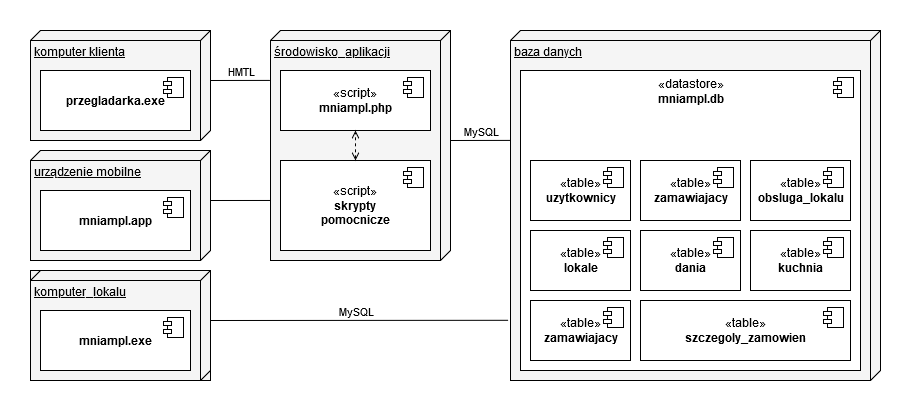

The diagram above was exported from draw.io. Its source (the exported page's mxGraphModel, read from the mxfile embedded in the PNG):
<mxGraphModel dx="1021" dy="538" grid="1" gridSize="10" guides="1" tooltips="1" connect="1" arrows="1" fold="1" page="1" pageScale="1" pageWidth="1169" pageHeight="1654" math="0" shadow="0">
  <root>
    <mxCell id="0" />
    <mxCell id="1" parent="0" />
    <mxCell id="LVaWJZp25tdRImm5DU43-1" value="komputer klienta" style="verticalAlign=top;align=left;spacingTop=8;spacingLeft=2;spacingRight=12;shape=cube;size=10;direction=south;fontStyle=4;html=1;fillColor=#f5f5f5;strokeColor=#000000;fontColor=#000000;" vertex="1" parent="1">
      <mxGeometry x="40" y="40" width="180" height="110" as="geometry" />
    </mxCell>
    <mxCell id="LVaWJZp25tdRImm5DU43-2" value="przegladarka.exe" style="html=1;dropTarget=0;fontStyle=1" vertex="1" parent="1">
      <mxGeometry x="50" y="80" width="150" height="60" as="geometry" />
    </mxCell>
    <mxCell id="LVaWJZp25tdRImm5DU43-3" value="" style="shape=component;jettyWidth=8;jettyHeight=4;" vertex="1" parent="LVaWJZp25tdRImm5DU43-2">
      <mxGeometry x="1" width="20" height="20" relative="1" as="geometry">
        <mxPoint x="-27" y="7" as="offset" />
      </mxGeometry>
    </mxCell>
    <mxCell id="LVaWJZp25tdRImm5DU43-24" value="środowisko_aplikacji" style="verticalAlign=top;align=left;spacingTop=8;spacingLeft=2;spacingRight=12;shape=cube;size=10;direction=south;fontStyle=4;html=1;fillColor=#f5f5f5;strokeColor=#000000;fontColor=#000000;" vertex="1" parent="1">
      <mxGeometry x="280" y="40" width="180" height="230" as="geometry" />
    </mxCell>
    <mxCell id="LVaWJZp25tdRImm5DU43-27" value="«script»&lt;br&gt;&lt;b&gt;mniampl.php&lt;/b&gt;" style="html=1;dropTarget=0;" vertex="1" parent="1">
      <mxGeometry x="290" y="80" width="150" height="60" as="geometry" />
    </mxCell>
    <mxCell id="LVaWJZp25tdRImm5DU43-28" value="" style="shape=component;jettyWidth=8;jettyHeight=4;" vertex="1" parent="LVaWJZp25tdRImm5DU43-27">
      <mxGeometry x="1" width="20" height="20" relative="1" as="geometry">
        <mxPoint x="-27" y="7" as="offset" />
      </mxGeometry>
    </mxCell>
    <mxCell id="LVaWJZp25tdRImm5DU43-29" value="" style="group;container=1;" vertex="1" connectable="0" parent="1">
      <mxGeometry x="520" y="40" width="370" height="350" as="geometry" />
    </mxCell>
    <mxCell id="LVaWJZp25tdRImm5DU43-4" value="baza danych" style="verticalAlign=top;align=left;spacingTop=8;spacingLeft=2;spacingRight=12;shape=cube;size=10;direction=south;fontStyle=4;html=1;fillColor=#f5f5f5;strokeColor=#000000;fontColor=#000000;" vertex="1" parent="LVaWJZp25tdRImm5DU43-29">
      <mxGeometry width="370" height="350" as="geometry" />
    </mxCell>
    <mxCell id="LVaWJZp25tdRImm5DU43-5" value="«datastore»&lt;br&gt;&lt;b&gt;mniampl.db&lt;/b&gt;" style="html=1;dropTarget=0;verticalAlign=top;container=1;" vertex="1" parent="LVaWJZp25tdRImm5DU43-29">
      <mxGeometry x="10" y="40" width="340" height="300" as="geometry" />
    </mxCell>
    <mxCell id="LVaWJZp25tdRImm5DU43-6" value="" style="shape=component;jettyWidth=8;jettyHeight=4;" vertex="1" parent="LVaWJZp25tdRImm5DU43-5">
      <mxGeometry x="1" width="20" height="20" relative="1" as="geometry">
        <mxPoint x="-27" y="7" as="offset" />
      </mxGeometry>
    </mxCell>
    <mxCell id="LVaWJZp25tdRImm5DU43-23" value="" style="group" vertex="1" connectable="0" parent="LVaWJZp25tdRImm5DU43-29">
      <mxGeometry x="20" y="130" width="320" height="200" as="geometry" />
    </mxCell>
    <mxCell id="LVaWJZp25tdRImm5DU43-7" value="«table»&lt;br&gt;&lt;b&gt;uzytkownicy&lt;/b&gt;" style="html=1;dropTarget=0;fillColor=none;" vertex="1" parent="LVaWJZp25tdRImm5DU43-23">
      <mxGeometry width="100" height="60" as="geometry" />
    </mxCell>
    <mxCell id="LVaWJZp25tdRImm5DU43-8" value="" style="shape=component;jettyWidth=8;jettyHeight=4;" vertex="1" parent="LVaWJZp25tdRImm5DU43-7">
      <mxGeometry x="1" width="20" height="20" relative="1" as="geometry">
        <mxPoint x="-27" y="7" as="offset" />
      </mxGeometry>
    </mxCell>
    <mxCell id="LVaWJZp25tdRImm5DU43-9" value="«table»&lt;br&gt;&lt;b&gt;zamawiajacy&lt;/b&gt;" style="html=1;dropTarget=0;fillColor=none;" vertex="1" parent="LVaWJZp25tdRImm5DU43-23">
      <mxGeometry x="110" width="100" height="60" as="geometry" />
    </mxCell>
    <mxCell id="LVaWJZp25tdRImm5DU43-10" value="" style="shape=component;jettyWidth=8;jettyHeight=4;" vertex="1" parent="LVaWJZp25tdRImm5DU43-9">
      <mxGeometry x="1" width="20" height="20" relative="1" as="geometry">
        <mxPoint x="-27" y="7" as="offset" />
      </mxGeometry>
    </mxCell>
    <mxCell id="LVaWJZp25tdRImm5DU43-11" value="«table»&lt;br&gt;&lt;b&gt;obsluga_lokalu&lt;/b&gt;" style="html=1;dropTarget=0;fillColor=none;" vertex="1" parent="LVaWJZp25tdRImm5DU43-23">
      <mxGeometry x="220" width="100" height="60" as="geometry" />
    </mxCell>
    <mxCell id="LVaWJZp25tdRImm5DU43-12" value="" style="shape=component;jettyWidth=8;jettyHeight=4;" vertex="1" parent="LVaWJZp25tdRImm5DU43-11">
      <mxGeometry x="1" width="20" height="20" relative="1" as="geometry">
        <mxPoint x="-27" y="7" as="offset" />
      </mxGeometry>
    </mxCell>
    <mxCell id="LVaWJZp25tdRImm5DU43-13" value="«table»&lt;br&gt;&lt;b&gt;lokale&lt;/b&gt;" style="html=1;dropTarget=0;fillColor=none;" vertex="1" parent="LVaWJZp25tdRImm5DU43-23">
      <mxGeometry y="70" width="100" height="60" as="geometry" />
    </mxCell>
    <mxCell id="LVaWJZp25tdRImm5DU43-14" value="" style="shape=component;jettyWidth=8;jettyHeight=4;" vertex="1" parent="LVaWJZp25tdRImm5DU43-13">
      <mxGeometry x="1" width="20" height="20" relative="1" as="geometry">
        <mxPoint x="-27" y="7" as="offset" />
      </mxGeometry>
    </mxCell>
    <mxCell id="LVaWJZp25tdRImm5DU43-15" value="«table»&lt;br&gt;&lt;b&gt;dania&lt;/b&gt;" style="html=1;dropTarget=0;fillColor=none;" vertex="1" parent="LVaWJZp25tdRImm5DU43-23">
      <mxGeometry x="110" y="70" width="100" height="60" as="geometry" />
    </mxCell>
    <mxCell id="LVaWJZp25tdRImm5DU43-16" value="" style="shape=component;jettyWidth=8;jettyHeight=4;" vertex="1" parent="LVaWJZp25tdRImm5DU43-15">
      <mxGeometry x="1" width="20" height="20" relative="1" as="geometry">
        <mxPoint x="-27" y="7" as="offset" />
      </mxGeometry>
    </mxCell>
    <mxCell id="LVaWJZp25tdRImm5DU43-17" value="«table»&lt;br&gt;&lt;b&gt;kuchnia&lt;/b&gt;" style="html=1;dropTarget=0;fillColor=none;" vertex="1" parent="LVaWJZp25tdRImm5DU43-23">
      <mxGeometry x="220" y="70" width="100" height="60" as="geometry" />
    </mxCell>
    <mxCell id="LVaWJZp25tdRImm5DU43-18" value="" style="shape=component;jettyWidth=8;jettyHeight=4;" vertex="1" parent="LVaWJZp25tdRImm5DU43-17">
      <mxGeometry x="1" width="20" height="20" relative="1" as="geometry">
        <mxPoint x="-27" y="7" as="offset" />
      </mxGeometry>
    </mxCell>
    <mxCell id="LVaWJZp25tdRImm5DU43-19" value="«table»&lt;br&gt;&lt;b&gt;zamawiajacy&lt;/b&gt;" style="html=1;dropTarget=0;fillColor=none;" vertex="1" parent="LVaWJZp25tdRImm5DU43-23">
      <mxGeometry y="140" width="100" height="60" as="geometry" />
    </mxCell>
    <mxCell id="LVaWJZp25tdRImm5DU43-20" value="" style="shape=component;jettyWidth=8;jettyHeight=4;" vertex="1" parent="LVaWJZp25tdRImm5DU43-19">
      <mxGeometry x="1" width="20" height="20" relative="1" as="geometry">
        <mxPoint x="-27" y="7" as="offset" />
      </mxGeometry>
    </mxCell>
    <mxCell id="LVaWJZp25tdRImm5DU43-21" value="«table»&lt;br&gt;&lt;b&gt;szczegoly_zamowien&lt;/b&gt;" style="html=1;dropTarget=0;fillColor=none;" vertex="1" parent="LVaWJZp25tdRImm5DU43-23">
      <mxGeometry x="110" y="140" width="210" height="60" as="geometry" />
    </mxCell>
    <mxCell id="LVaWJZp25tdRImm5DU43-22" value="" style="shape=component;jettyWidth=8;jettyHeight=4;" vertex="1" parent="LVaWJZp25tdRImm5DU43-21">
      <mxGeometry x="1" width="20" height="20" relative="1" as="geometry">
        <mxPoint x="-27" y="7" as="offset" />
      </mxGeometry>
    </mxCell>
    <mxCell id="LVaWJZp25tdRImm5DU43-30" value="urządzenie mobilne" style="verticalAlign=top;align=left;spacingTop=8;spacingLeft=2;spacingRight=12;shape=cube;size=10;direction=south;fontStyle=4;html=1;fillColor=#f5f5f5;strokeColor=#000000;fontColor=#000000;" vertex="1" parent="1">
      <mxGeometry x="40" y="160" width="180" height="110" as="geometry" />
    </mxCell>
    <mxCell id="LVaWJZp25tdRImm5DU43-31" value="&lt;b&gt;mniampl.app&lt;/b&gt;" style="html=1;dropTarget=0;" vertex="1" parent="1">
      <mxGeometry x="50" y="200" width="150" height="60" as="geometry" />
    </mxCell>
    <mxCell id="LVaWJZp25tdRImm5DU43-32" value="" style="shape=component;jettyWidth=8;jettyHeight=4;" vertex="1" parent="LVaWJZp25tdRImm5DU43-31">
      <mxGeometry x="1" width="20" height="20" relative="1" as="geometry">
        <mxPoint x="-27" y="7" as="offset" />
      </mxGeometry>
    </mxCell>
    <mxCell id="LVaWJZp25tdRImm5DU43-36" value="" style="group;fillColor=#f5f5f5;strokeColor=#000000;fontColor=#000000;" vertex="1" connectable="0" parent="1">
      <mxGeometry x="40" y="280" width="180" height="110" as="geometry" />
    </mxCell>
    <mxCell id="LVaWJZp25tdRImm5DU43-33" value="komputer_lokalu" style="verticalAlign=top;align=left;spacingTop=8;spacingLeft=2;spacingRight=12;shape=cube;size=10;direction=south;fontStyle=4;html=1;fillColor=none;" vertex="1" parent="LVaWJZp25tdRImm5DU43-36">
      <mxGeometry width="180" height="110" as="geometry" />
    </mxCell>
    <mxCell id="LVaWJZp25tdRImm5DU43-34" value="&lt;b&gt;mniampl.exe&lt;/b&gt;" style="html=1;dropTarget=0;" vertex="1" parent="LVaWJZp25tdRImm5DU43-36">
      <mxGeometry x="10" y="40" width="150" height="60" as="geometry" />
    </mxCell>
    <mxCell id="LVaWJZp25tdRImm5DU43-35" value="" style="shape=component;jettyWidth=8;jettyHeight=4;" vertex="1" parent="LVaWJZp25tdRImm5DU43-34">
      <mxGeometry x="1" width="20" height="20" relative="1" as="geometry">
        <mxPoint x="-27" y="7" as="offset" />
      </mxGeometry>
    </mxCell>
    <mxCell id="LVaWJZp25tdRImm5DU43-40" value="«script»&lt;br&gt;&lt;b&gt;skrypty&lt;br&gt;pomocnicze&lt;br&gt;&lt;/b&gt;" style="html=1;dropTarget=0;" vertex="1" parent="1">
      <mxGeometry x="290" y="170" width="150" height="90" as="geometry" />
    </mxCell>
    <mxCell id="LVaWJZp25tdRImm5DU43-41" value="" style="shape=component;jettyWidth=8;jettyHeight=4;" vertex="1" parent="LVaWJZp25tdRImm5DU43-40">
      <mxGeometry x="1" width="20" height="20" relative="1" as="geometry">
        <mxPoint x="-27" y="7" as="offset" />
      </mxGeometry>
    </mxCell>
    <mxCell id="LVaWJZp25tdRImm5DU43-42" value="" style="endArrow=none;html=1;fontColor=#000000;exitX=0;exitY=0;exitDx=50;exitDy=0;exitPerimeter=0;entryX=0.217;entryY=1.003;entryDx=0;entryDy=0;entryPerimeter=0;" edge="1" parent="1" source="LVaWJZp25tdRImm5DU43-1" target="LVaWJZp25tdRImm5DU43-24">
      <mxGeometry width="50" height="50" relative="1" as="geometry">
        <mxPoint x="420" y="240" as="sourcePoint" />
        <mxPoint x="470" y="190" as="targetPoint" />
      </mxGeometry>
    </mxCell>
    <mxCell id="LVaWJZp25tdRImm5DU43-43" value="HMTL" style="edgeLabel;html=1;align=center;verticalAlign=middle;resizable=0;points=[];fontColor=#000000;" vertex="1" connectable="0" parent="LVaWJZp25tdRImm5DU43-42">
      <mxGeometry x="-0.4234" relative="1" as="geometry">
        <mxPoint x="12.86" y="-9.97" as="offset" />
      </mxGeometry>
    </mxCell>
    <mxCell id="LVaWJZp25tdRImm5DU43-44" value="" style="endArrow=open;startArrow=open;html=1;fontColor=#000000;entryX=0.5;entryY=1;entryDx=0;entryDy=0;exitX=0.5;exitY=0;exitDx=0;exitDy=0;endFill=0;startFill=0;dashed=1;" edge="1" parent="1" source="LVaWJZp25tdRImm5DU43-40" target="LVaWJZp25tdRImm5DU43-27">
      <mxGeometry width="50" height="50" relative="1" as="geometry">
        <mxPoint x="260" y="180" as="sourcePoint" />
        <mxPoint x="310" y="130" as="targetPoint" />
      </mxGeometry>
    </mxCell>
    <mxCell id="LVaWJZp25tdRImm5DU43-45" value="" style="endArrow=none;html=1;fontColor=#000000;exitX=0;exitY=0;exitDx=50;exitDy=0;exitPerimeter=0;entryX=0.739;entryY=1;entryDx=0;entryDy=0;entryPerimeter=0;" edge="1" parent="1" source="LVaWJZp25tdRImm5DU43-30" target="LVaWJZp25tdRImm5DU43-24">
      <mxGeometry width="50" height="50" relative="1" as="geometry">
        <mxPoint x="260" y="180" as="sourcePoint" />
        <mxPoint x="260" y="220" as="targetPoint" />
      </mxGeometry>
    </mxCell>
    <mxCell id="LVaWJZp25tdRImm5DU43-46" value="" style="endArrow=none;html=1;fontColor=#000000;exitX=0;exitY=0;exitDx=50;exitDy=0;exitPerimeter=0;entryX=0.828;entryY=1.006;entryDx=0;entryDy=0;entryPerimeter=0;" edge="1" parent="1" source="LVaWJZp25tdRImm5DU43-33" target="LVaWJZp25tdRImm5DU43-4">
      <mxGeometry width="50" height="50" relative="1" as="geometry">
        <mxPoint x="340" y="260" as="sourcePoint" />
        <mxPoint x="390" y="210" as="targetPoint" />
      </mxGeometry>
    </mxCell>
    <mxCell id="LVaWJZp25tdRImm5DU43-47" value="MySQL" style="edgeLabel;html=1;align=center;verticalAlign=middle;resizable=0;points=[];fontColor=#000000;" vertex="1" connectable="0" parent="LVaWJZp25tdRImm5DU43-46">
      <mxGeometry x="0.519" y="-2" relative="1" as="geometry">
        <mxPoint x="-80.83" y="-11.85" as="offset" />
      </mxGeometry>
    </mxCell>
    <mxCell id="LVaWJZp25tdRImm5DU43-48" value="" style="endArrow=none;html=1;fontColor=#000000;entryX=0;entryY=0;entryDx=110;entryDy=0;entryPerimeter=0;exitX=0.314;exitY=1;exitDx=0;exitDy=0;exitPerimeter=0;" edge="1" parent="1" source="LVaWJZp25tdRImm5DU43-4" target="LVaWJZp25tdRImm5DU43-24">
      <mxGeometry width="50" height="50" relative="1" as="geometry">
        <mxPoint x="518" y="150" as="sourcePoint" />
        <mxPoint x="420" y="150" as="targetPoint" />
      </mxGeometry>
    </mxCell>
    <mxCell id="LVaWJZp25tdRImm5DU43-49" value="MySQL" style="edgeLabel;html=1;align=center;verticalAlign=middle;resizable=0;points=[];fontColor=#000000;" vertex="1" connectable="0" parent="LVaWJZp25tdRImm5DU43-48">
      <mxGeometry x="-0.6425" relative="1" as="geometry">
        <mxPoint x="-18.97" y="-9.92" as="offset" />
      </mxGeometry>
    </mxCell>
  </root>
</mxGraphModel>